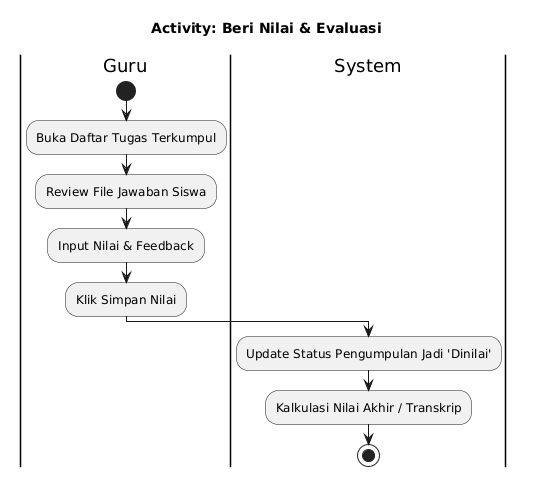

The diagram above was rendered by PlantUML. Its source (embedded in the PNG):
@startuml
skinparam activityShape roundedBox
title Activity: Beri Nilai & Evaluasi
|Guru|
start
:Buka Daftar Tugas Terkumpul;
:Review File Jawaban Siswa;
:Input Nilai & Feedback;
:Klik Simpan Nilai;
|System|
:Update Status Pengumpulan Jadi 'Dinilai';
:Kalkulasi Nilai Akhir / Transkrip;
stop
@enduml